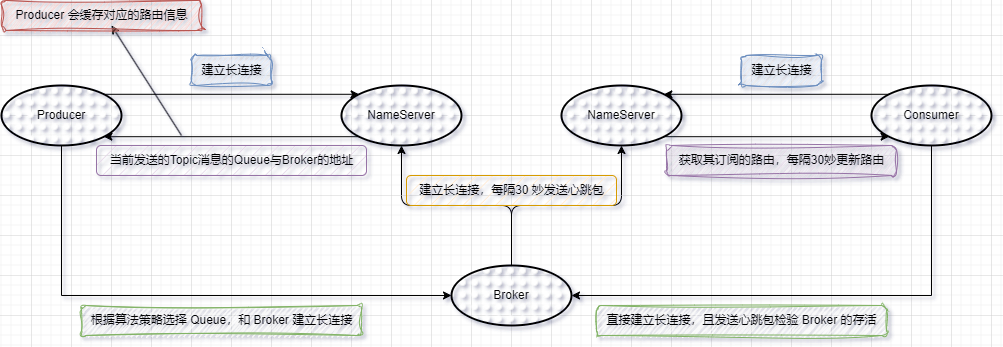

The diagram above was exported from draw.io. Its source (the exported page's mxGraphModel, read from the mxfile embedded in the PNG):
<mxGraphModel dx="1877" dy="617" grid="1" gridSize="10" guides="1" tooltips="1" connect="1" arrows="1" fold="1" page="1" pageScale="1" pageWidth="827" pageHeight="1169" math="0" shadow="0">
  <root>
    <mxCell id="0" />
    <mxCell id="1" parent="0" />
    <mxCell id="Y2tVAgfoZMBRfX98_oVL-2" value="NameServer" style="ellipse;whiteSpace=wrap;html=1;strokeWidth=2;fillWeight=2;hachureGap=8;fillStyle=dots;rounded=1;" vertex="1" parent="1">
      <mxGeometry x="230" y="130" width="120" height="60" as="geometry" />
    </mxCell>
    <mxCell id="Y2tVAgfoZMBRfX98_oVL-30" style="edgeStyle=orthogonalEdgeStyle;rounded=1;orthogonalLoop=1;jettySize=auto;html=1;exitX=1;exitY=0;exitDx=0;exitDy=0;entryX=0;entryY=0;entryDx=0;entryDy=0;" edge="1" parent="1" source="Y2tVAgfoZMBRfX98_oVL-17" target="Y2tVAgfoZMBRfX98_oVL-2">
      <mxGeometry relative="1" as="geometry" />
    </mxCell>
    <mxCell id="Y2tVAgfoZMBRfX98_oVL-41" style="edgeStyle=orthogonalEdgeStyle;rounded=0;orthogonalLoop=1;jettySize=auto;html=1;exitX=0.5;exitY=1;exitDx=0;exitDy=0;entryX=0;entryY=0.5;entryDx=0;entryDy=0;" edge="1" parent="1" source="Y2tVAgfoZMBRfX98_oVL-17" target="Y2tVAgfoZMBRfX98_oVL-19">
      <mxGeometry relative="1" as="geometry" />
    </mxCell>
    <mxCell id="Y2tVAgfoZMBRfX98_oVL-17" value="Producer" style="ellipse;whiteSpace=wrap;html=1;strokeWidth=2;fillWeight=2;hachureGap=8;fillStyle=dots;rounded=1;" vertex="1" parent="1">
      <mxGeometry x="-110" y="130" width="120" height="60" as="geometry" />
    </mxCell>
    <mxCell id="Y2tVAgfoZMBRfX98_oVL-48" style="edgeStyle=orthogonalEdgeStyle;rounded=0;orthogonalLoop=1;jettySize=auto;html=1;exitX=0;exitY=0;exitDx=0;exitDy=0;entryX=1;entryY=0;entryDx=0;entryDy=0;fontFamily=Helvetica;fontSize=12;fontColor=default;" edge="1" parent="1" source="Y2tVAgfoZMBRfX98_oVL-18" target="Y2tVAgfoZMBRfX98_oVL-27">
      <mxGeometry relative="1" as="geometry" />
    </mxCell>
    <mxCell id="Y2tVAgfoZMBRfX98_oVL-52" style="edgeStyle=orthogonalEdgeStyle;rounded=0;orthogonalLoop=1;jettySize=auto;html=1;exitX=0.5;exitY=1;exitDx=0;exitDy=0;entryX=1;entryY=0.5;entryDx=0;entryDy=0;fontFamily=Helvetica;fontSize=12;fontColor=default;" edge="1" parent="1" source="Y2tVAgfoZMBRfX98_oVL-18" target="Y2tVAgfoZMBRfX98_oVL-19">
      <mxGeometry relative="1" as="geometry" />
    </mxCell>
    <mxCell id="Y2tVAgfoZMBRfX98_oVL-18" value="Consumer" style="ellipse;whiteSpace=wrap;html=1;strokeWidth=2;fillWeight=2;hachureGap=8;fillStyle=dots;rounded=1;" vertex="1" parent="1">
      <mxGeometry x="760" y="130" width="120" height="60" as="geometry" />
    </mxCell>
    <mxCell id="Y2tVAgfoZMBRfX98_oVL-28" style="edgeStyle=orthogonalEdgeStyle;rounded=1;orthogonalLoop=1;jettySize=auto;html=1;exitX=0.5;exitY=0;exitDx=0;exitDy=0;entryX=0.5;entryY=1;entryDx=0;entryDy=0;" edge="1" parent="1" source="Y2tVAgfoZMBRfX98_oVL-19" target="Y2tVAgfoZMBRfX98_oVL-2">
      <mxGeometry relative="1" as="geometry" />
    </mxCell>
    <mxCell id="Y2tVAgfoZMBRfX98_oVL-29" style="edgeStyle=orthogonalEdgeStyle;rounded=1;orthogonalLoop=1;jettySize=auto;html=1;exitX=0.5;exitY=0;exitDx=0;exitDy=0;entryX=0.5;entryY=1;entryDx=0;entryDy=0;" edge="1" parent="1" source="Y2tVAgfoZMBRfX98_oVL-19" target="Y2tVAgfoZMBRfX98_oVL-27">
      <mxGeometry relative="1" as="geometry" />
    </mxCell>
    <mxCell id="Y2tVAgfoZMBRfX98_oVL-19" value="Broker" style="ellipse;whiteSpace=wrap;html=1;strokeWidth=2;fillWeight=2;hachureGap=8;fillStyle=dots;rounded=1;" vertex="1" parent="1">
      <mxGeometry x="340" y="310" width="120" height="60" as="geometry" />
    </mxCell>
    <mxCell id="Y2tVAgfoZMBRfX98_oVL-50" style="edgeStyle=orthogonalEdgeStyle;rounded=0;orthogonalLoop=1;jettySize=auto;html=1;exitX=1;exitY=1;exitDx=0;exitDy=0;entryX=0;entryY=1;entryDx=0;entryDy=0;fontFamily=Helvetica;fontSize=12;fontColor=default;" edge="1" parent="1" source="Y2tVAgfoZMBRfX98_oVL-27" target="Y2tVAgfoZMBRfX98_oVL-18">
      <mxGeometry relative="1" as="geometry" />
    </mxCell>
    <mxCell id="Y2tVAgfoZMBRfX98_oVL-27" value="NameServer" style="ellipse;whiteSpace=wrap;html=1;strokeWidth=2;fillWeight=2;hachureGap=8;fillStyle=dots;rounded=1;" vertex="1" parent="1">
      <mxGeometry x="450" y="130" width="120" height="60" as="geometry" />
    </mxCell>
    <mxCell id="Y2tVAgfoZMBRfX98_oVL-33" value="" style="endArrow=classic;html=1;rounded=1;entryX=1;entryY=1;entryDx=0;entryDy=0;exitX=0;exitY=1;exitDx=0;exitDy=0;" edge="1" parent="1" source="Y2tVAgfoZMBRfX98_oVL-2" target="Y2tVAgfoZMBRfX98_oVL-17">
      <mxGeometry width="50" height="50" relative="1" as="geometry">
        <mxPoint x="500" y="240" as="sourcePoint" />
        <mxPoint x="550" y="190" as="targetPoint" />
      </mxGeometry>
    </mxCell>
    <mxCell id="Y2tVAgfoZMBRfX98_oVL-38" value="建立长连接" style="text;html=1;align=center;verticalAlign=middle;resizable=0;points=[];autosize=1;strokeColor=#6c8ebf;fillColor=#dae8fc;rounded=1;gradientColor=none;glass=0;shadow=0;sketch=1;curveFitting=1;jiggle=2;" vertex="1" parent="1">
      <mxGeometry x="80" y="100" width="80" height="30" as="geometry" />
    </mxCell>
    <mxCell id="Y2tVAgfoZMBRfX98_oVL-39" value="当前发送的Topic消息的Queue与Broker的地址" style="text;html=1;align=center;verticalAlign=middle;resizable=0;points=[];autosize=1;strokeColor=#9673a6;fillColor=#e1d5e7;rounded=1;fillStyle=hatch;" vertex="1" parent="1">
      <mxGeometry x="-15" y="190" width="270" height="30" as="geometry" />
    </mxCell>
    <mxCell id="Y2tVAgfoZMBRfX98_oVL-40" value="建立长连接，每隔30 妙发送心跳包" style="text;html=1;align=center;verticalAlign=middle;resizable=0;points=[];autosize=1;rounded=1;fillColor=#ffe6cc;strokeColor=#d79b00;fillStyle=hatch;" vertex="1" parent="1">
      <mxGeometry x="295" y="220" width="210" height="30" as="geometry" />
    </mxCell>
    <mxCell id="Y2tVAgfoZMBRfX98_oVL-42" value="根据算法策略选择 Queue，和 Broker 建立长连接" style="text;html=1;align=center;verticalAlign=middle;resizable=0;points=[];autosize=1;strokeColor=#82b366;fillColor=default;fillStyle=hatch;rounded=1;sketch=1;curveFitting=1;jiggle=2;shadow=0;glass=0;" vertex="1" parent="1">
      <mxGeometry x="-30" y="350" width="280" height="30" as="geometry" />
    </mxCell>
    <mxCell id="Y2tVAgfoZMBRfX98_oVL-44" value="" style="edgeStyle=none;orthogonalLoop=1;jettySize=auto;html=1;rounded=0;" edge="1" parent="1">
      <mxGeometry width="100" relative="1" as="geometry">
        <mxPoint x="70" y="180" as="sourcePoint" />
        <mxPoint y="70" as="targetPoint" />
        <Array as="points" />
      </mxGeometry>
    </mxCell>
    <mxCell id="Y2tVAgfoZMBRfX98_oVL-45" value="Producer 会缓存对应的路由信息" style="text;html=1;align=center;verticalAlign=middle;resizable=0;points=[];autosize=1;strokeColor=#b85450;fillColor=#f8cecc;fillStyle=hatch;rounded=1;sketch=1;curveFitting=1;jiggle=2;" vertex="1" parent="1">
      <mxGeometry x="-110" y="45" width="200" height="30" as="geometry" />
    </mxCell>
    <mxCell id="Y2tVAgfoZMBRfX98_oVL-47" value="建立长连接" style="text;html=1;align=center;verticalAlign=middle;resizable=0;points=[];autosize=1;strokeColor=#6c8ebf;fillColor=#dae8fc;rounded=1;gradientColor=none;glass=0;shadow=0;sketch=1;curveFitting=1;jiggle=2;" vertex="1" parent="1">
      <mxGeometry x="630" y="100" width="80" height="30" as="geometry" />
    </mxCell>
    <mxCell id="Y2tVAgfoZMBRfX98_oVL-51" value="获取其订阅的路由，每隔30妙更新路由" style="text;html=1;align=center;verticalAlign=middle;resizable=0;points=[];autosize=1;strokeColor=#9673a6;fillColor=#e1d5e7;fontSize=12;fontFamily=Helvetica;fillStyle=hachure;rounded=1;sketch=1;curveFitting=1;jiggle=2;" vertex="1" parent="1">
      <mxGeometry x="555" y="190" width="230" height="30" as="geometry" />
    </mxCell>
    <mxCell id="Y2tVAgfoZMBRfX98_oVL-53" value="直接建立长连接，且发送心跳包检验 Broker 的存活" style="text;html=1;align=center;verticalAlign=middle;resizable=0;points=[];autosize=1;strokeColor=#82b366;fillColor=default;fillStyle=hatch;rounded=1;sketch=1;curveFitting=1;jiggle=2;shadow=0;glass=0;" vertex="1" parent="1">
      <mxGeometry x="485" y="350" width="290" height="30" as="geometry" />
    </mxCell>
  </root>
</mxGraphModel>